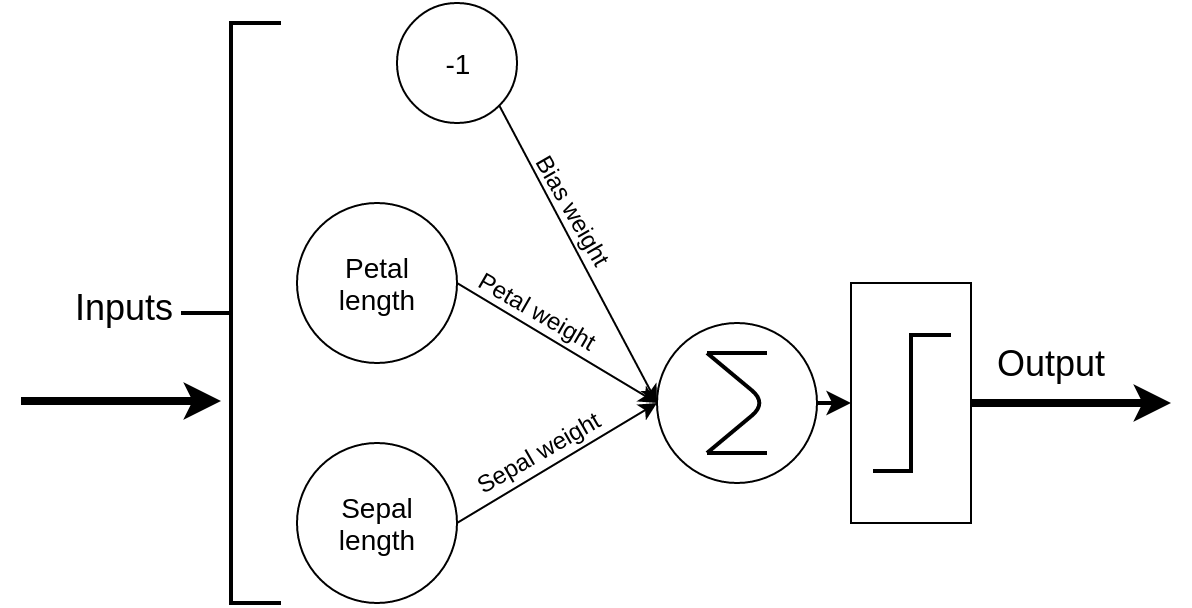

The diagram above was exported from draw.io. Its source (the exported page's mxGraphModel, read from the mxfile embedded in the PNG):
<mxGraphModel dx="743" dy="735" grid="1" gridSize="10" guides="1" tooltips="1" connect="1" arrows="1" fold="1" page="1" pageScale="1" pageWidth="850" pageHeight="1100" background="#ffffff" math="0" shadow="0">
  <root>
    <mxCell id="0" />
    <mxCell id="1" parent="0" />
    <mxCell id="2" value="" style="ellipse;whiteSpace=wrap;html=1;" vertex="1" parent="1">
      <mxGeometry x="230" y="180" width="60" height="60" as="geometry" />
    </mxCell>
    <mxCell id="3" value="" style="ellipse;whiteSpace=wrap;html=1;" vertex="1" parent="1">
      <mxGeometry x="180" y="280" width="80" height="80" as="geometry" />
    </mxCell>
    <mxCell id="4" value="" style="ellipse;whiteSpace=wrap;html=1;" vertex="1" parent="1">
      <mxGeometry x="180" y="400" width="80" height="80" as="geometry" />
    </mxCell>
    <mxCell id="5" value="" style="ellipse;whiteSpace=wrap;html=1;" vertex="1" parent="1">
      <mxGeometry x="360" y="340" width="80" height="80" as="geometry" />
    </mxCell>
    <mxCell id="6" value="" style="endArrow=classic;html=1;entryX=0;entryY=0.5;exitX=1;exitY=1;" edge="1" source="2" target="5" parent="1">
      <mxGeometry x="281" y="231" width="50" height="50" as="geometry">
        <mxPoint x="50" y="60" as="sourcePoint" />
        <mxPoint x="100" y="10" as="targetPoint" />
      </mxGeometry>
    </mxCell>
    <mxCell id="7" value="" style="endArrow=classic;html=1;entryX=0;entryY=0.5;exitX=1;exitY=0.5;" edge="1" source="3" target="5" parent="1">
      <mxGeometry x="300" y="250" width="50" height="50" as="geometry">
        <mxPoint x="300" y="250" as="sourcePoint" />
        <mxPoint x="382" y="362" as="targetPoint" />
      </mxGeometry>
    </mxCell>
    <mxCell id="8" value="" style="endArrow=classic;html=1;entryX=0;entryY=0.5;exitX=1;exitY=0.5;" edge="1" source="4" target="5" parent="1">
      <mxGeometry x="310" y="260" width="50" height="50" as="geometry">
        <mxPoint x="270" y="330" as="sourcePoint" />
        <mxPoint x="370" y="390" as="targetPoint" />
      </mxGeometry>
    </mxCell>
    <mxCell id="9" value="" style="whiteSpace=wrap;html=1;rotation=-90;" vertex="1" parent="1">
      <mxGeometry x="427" y="350" width="120" height="60" as="geometry" />
    </mxCell>
    <mxCell id="10" value="&lt;font style=&quot;font-size: 14px&quot;&gt;-1&lt;/font&gt;" style="text;html=1;strokeColor=none;fillColor=none;align=center;verticalAlign=middle;whiteSpace=wrap;" vertex="1" parent="1">
      <mxGeometry x="240" y="200" width="40" height="20" as="geometry" />
    </mxCell>
    <mxCell id="11" value="&lt;font style=&quot;font-size: 14px&quot;&gt;Petal length&lt;/font&gt;" style="text;html=1;strokeColor=none;fillColor=none;align=center;verticalAlign=middle;whiteSpace=wrap;" vertex="1" parent="1">
      <mxGeometry x="200" y="310" width="40" height="20" as="geometry" />
    </mxCell>
    <mxCell id="12" value="&lt;font style=&quot;font-size: 14px&quot;&gt;Sepal length&lt;/font&gt;" style="text;html=1;strokeColor=none;fillColor=none;align=center;verticalAlign=middle;whiteSpace=wrap;" vertex="1" parent="1">
      <mxGeometry x="200" y="430" width="40" height="20" as="geometry" />
    </mxCell>
    <mxCell id="13" value="" style="endArrow=classic;html=1;exitX=0.5;exitY=1;strokeWidth=4;" edge="1" source="9" parent="1">
      <mxGeometry x="517" y="380" width="50" height="50" as="geometry">
        <mxPoint x="57" y="60" as="sourcePoint" />
        <mxPoint x="617" y="380" as="targetPoint" />
      </mxGeometry>
    </mxCell>
    <mxCell id="14" value="&lt;font style=&quot;font-size: 18px&quot;&gt;Output&lt;/font&gt;" style="text;html=1;strokeColor=none;fillColor=none;align=center;verticalAlign=middle;whiteSpace=wrap;" vertex="1" parent="1">
      <mxGeometry x="537" y="350" width="40" height="20" as="geometry" />
    </mxCell>
    <mxCell id="15" value="" style="strokeWidth=2;html=1;shape=mxgraph.flowchart.annotation_2;align=left;" vertex="1" parent="1">
      <mxGeometry x="122" y="190" width="50" height="290" as="geometry" />
    </mxCell>
    <mxCell id="16" value="&lt;font style=&quot;font-size: 18px&quot;&gt;Inputs&lt;/font&gt;" style="text;html=1;strokeColor=none;fillColor=none;align=center;verticalAlign=middle;whiteSpace=wrap;" vertex="1" parent="1">
      <mxGeometry x="74" y="322" width="40" height="20" as="geometry" />
    </mxCell>
    <mxCell id="17" value="" style="endArrow=classic;html=1;exitX=0.5;exitY=1;strokeWidth=4;" edge="1" parent="1">
      <mxGeometry x="42" y="379" width="50" height="50" as="geometry">
        <mxPoint x="42" y="379" as="sourcePoint" />
        <mxPoint x="142" y="379" as="targetPoint" />
      </mxGeometry>
    </mxCell>
    <mxCell id="18" value="Bias weight" style="text;html=1;strokeColor=none;fillColor=none;align=center;verticalAlign=middle;whiteSpace=wrap;rotation=60;" vertex="1" parent="1">
      <mxGeometry x="284" y="274" width="70" height="20" as="geometry" />
    </mxCell>
    <mxCell id="19" value="Petal&lt;span&gt;&amp;nbsp;weight&lt;/span&gt;" style="text;html=1;strokeColor=none;fillColor=none;align=center;verticalAlign=middle;whiteSpace=wrap;rotation=30;" vertex="1" parent="1">
      <mxGeometry x="266" y="324" width="70" height="20" as="geometry" />
    </mxCell>
    <mxCell id="20" value="&lt;span&gt;Sepal weight&lt;/span&gt;" style="text;html=1;strokeColor=none;fillColor=none;align=center;verticalAlign=middle;whiteSpace=wrap;rotation=-30;" vertex="1" parent="1">
      <mxGeometry x="261" y="395" width="78" height="20" as="geometry" />
    </mxCell>
    <mxCell id="21" value="" style="endArrow=classic;html=1;strokeWidth=2;entryX=0.5;entryY=0;exitX=1;exitY=0.5;" edge="1" source="5" target="9" parent="1">
      <mxGeometry x="440" y="380" width="50" height="50" as="geometry">
        <mxPoint x="10" y="60" as="sourcePoint" />
        <mxPoint x="60" y="10" as="targetPoint" />
      </mxGeometry>
    </mxCell>
    <mxCell id="22" value="" style="group" vertex="1" connectable="0" parent="1">
      <mxGeometry x="385" y="355" width="30" height="50" as="geometry" />
    </mxCell>
    <mxCell id="23" value="" style="endArrow=none;html=1;strokeWidth=2;" edge="1" parent="22">
      <mxGeometry width="50" height="50" relative="1" as="geometry">
        <mxPoint y="50" as="sourcePoint" />
        <mxPoint as="targetPoint" />
        <Array as="points">
          <mxPoint x="30" y="25" />
        </Array>
      </mxGeometry>
    </mxCell>
    <mxCell id="24" value="" style="endArrow=none;html=1;strokeWidth=2;" edge="1" parent="22">
      <mxGeometry width="50" height="50" relative="1" as="geometry">
        <mxPoint y="50" as="sourcePoint" />
        <mxPoint x="30" y="50" as="targetPoint" />
      </mxGeometry>
    </mxCell>
    <mxCell id="25" value="" style="endArrow=none;html=1;strokeWidth=2;" edge="1" parent="22">
      <mxGeometry x="7.5" y="58.333333333333336" width="37.5" height="41.66666666666667" as="geometry">
        <mxPoint as="sourcePoint" />
        <mxPoint x="30" as="targetPoint" />
      </mxGeometry>
    </mxCell>
    <mxCell id="26" value="" style="endArrow=none;html=1;strokeWidth=2;" edge="1" parent="1">
      <mxGeometry x="385" y="355" width="50" height="50" as="geometry">
        <mxPoint x="385" y="405" as="sourcePoint" />
        <mxPoint x="385" y="355" as="targetPoint" />
        <Array as="points">
          <mxPoint x="415" y="380" />
        </Array>
      </mxGeometry>
    </mxCell>
    <mxCell id="27" value="" style="endArrow=none;html=1;strokeWidth=2;" edge="1" parent="1">
      <mxGeometry x="385" y="405" width="50" height="50" as="geometry">
        <mxPoint x="385" y="405" as="sourcePoint" />
        <mxPoint x="415" y="405" as="targetPoint" />
      </mxGeometry>
    </mxCell>
    <mxCell id="28" value="" style="endArrow=none;html=1;strokeWidth=2;" edge="1" parent="1">
      <mxGeometry x="7.5" y="58.333333333333336" width="37.5" height="41.66666666666667" as="geometry">
        <mxPoint x="385" y="355" as="sourcePoint" />
        <mxPoint x="415" y="355" as="targetPoint" />
      </mxGeometry>
    </mxCell>
    <mxCell id="29" value="" style="group" vertex="1" connectable="0" parent="1">
      <mxGeometry x="452" y="346" width="70" height="68" as="geometry" />
    </mxCell>
    <mxCell id="30" value="" style="endArrow=none;html=1;strokeWidth=2;" edge="1" parent="29">
      <mxGeometry width="50" height="50" relative="1" as="geometry">
        <mxPoint x="35" as="sourcePoint" />
        <mxPoint x="55" as="targetPoint" />
      </mxGeometry>
    </mxCell>
    <mxCell id="31" value="" style="line;strokeWidth=2;html=1;perimeter=backbonePerimeter;points=[];outlineConnect=0;rotation=-90;" vertex="1" parent="29">
      <mxGeometry y="29" width="70" height="10" as="geometry" />
    </mxCell>
    <mxCell id="32" value="" style="endArrow=none;html=1;strokeWidth=2;" edge="1" parent="29">
      <mxGeometry x="16" y="68" width="50" height="50" as="geometry">
        <mxPoint x="16" y="68" as="sourcePoint" />
        <mxPoint x="36" y="68" as="targetPoint" />
      </mxGeometry>
    </mxCell>
    <mxCell id="33" value="" style="endArrow=none;html=1;strokeWidth=2;" edge="1" parent="1">
      <mxGeometry x="487" y="346" width="50" height="50" as="geometry">
        <mxPoint x="487" y="346" as="sourcePoint" />
        <mxPoint x="507" y="346" as="targetPoint" />
      </mxGeometry>
    </mxCell>
    <mxCell id="34" value="" style="line;strokeWidth=2;html=1;perimeter=backbonePerimeter;points=[];outlineConnect=0;rotation=-90;" vertex="1" parent="1">
      <mxGeometry x="452" y="375" width="70" height="10" as="geometry" />
    </mxCell>
    <mxCell id="35" value="" style="endArrow=none;html=1;strokeWidth=2;" edge="1" parent="1">
      <mxGeometry x="16" y="68" width="50" height="50" as="geometry">
        <mxPoint x="468" y="414" as="sourcePoint" />
        <mxPoint x="488" y="414" as="targetPoint" />
      </mxGeometry>
    </mxCell>
  </root>
</mxGraphModel>